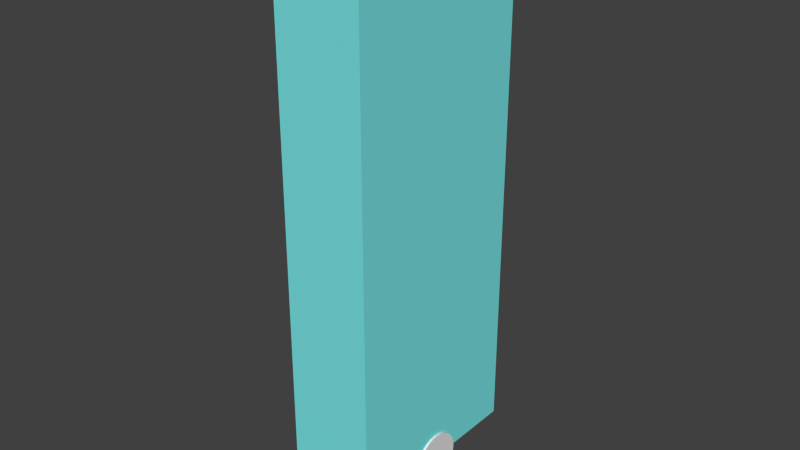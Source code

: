 # Source: Two_Ports.blend  (saved by Blender 2.79.0; exported with 4.5.12 LTS)
import bpy
from mathutils import Matrix  # noqa: F401  (used for matrix-valued properties, if any)

bpy.ops.wm.read_factory_settings(use_empty=True)
scene = bpy.context.scene
scene.name = 'Case'

# ---- collections
col_collection_1 = bpy.data.collections.new('Collection 1'); scene.collection.children.link(col_collection_1)

# ---- materials (node trees are filled in below, after node groups)
mat_material = bpy.data.materials.new('Material')
mat_material.alpha_threshold = 0.0
mat_material.roughness = 0.5
mat_burner = bpy.data.materials.new('Burner')
mat_burner.alpha_threshold = 0.0
mat_burner.diffuse_color = (0.8, 0.0, 0.0, 1.0)
mat_burner.roughness = 0.5
mat_open = bpy.data.materials.new('OPEN')
mat_open.alpha_threshold = 0.0
mat_open.diffuse_color = (0.2, 0.8, 0.8, 1.0)
mat_open.roughness = 0.5

# ---- material node trees
mat_material.use_nodes = True; mat_material.node_tree.nodes.clear()
_N = mat_material.node_tree.nodes; _L = mat_material.node_tree.links
n0 = _N.new('ShaderNodeOutputMaterial'); n0.name = 'Material Output'; n0.location = (300, 300)
n1 = _N.new('ShaderNodeBsdfDiffuse'); n1.name = 'Diffuse BSDF'; n1.location = (10, 300)
_L.new(n1.outputs[0], n0.inputs[0])
n0.is_active_output = True

# ---- world
world_world = bpy.data.worlds.new('World'); scene.world = world_world
world_world.color = (0.05088, 0.05088, 0.05088)
world_world.use_sun_shadow = False
world_world.sun_shadow_jitter_overblur = 0.0
world_world.cycles.sampling_method = 'NONE'
world_world.cycles.sample_map_resolution = 256

# ---- meshes
me_cylinder_004 = bpy.data.meshes.new('Cylinder.004')
me_cylinder_004.from_pydata([(0.0, 0.0, -1.05), (0.0, 0.0, 1.05), (0.0, 0.0625, -1.05), (0.0, 0.0625, 1.05), (0.02392, 0.05774, -1.05), (0.02392, 0.05774, 1.05), (0.04419, 0.04419, -1.05), (0.04419, 0.04419, 1.05), (0.05774, 0.02392, -1.05), (0.05774, 0.02392, 1.05), (0.0625, -2.732e-09, -1.05), (0.0625, -2.732e-09, 1.05), (0.05774, -0.02392, -1.05), (0.05774, -0.02392, 1.05), (0.04419, -0.04419, -1.05), (0.04419, -0.04419, 1.05), (0.02392, -0.05774, -1.05), (0.02392, -0.05774, 1.05), (9.437e-09, -0.0625, -1.05), (9.437e-09, -0.0625, 1.05), (-0.02392, -0.05774, -1.05), (-0.02392, -0.05774, 1.05), (-0.04419, -0.04419, -1.05), (-0.04419, -0.04419, 1.05), (-0.05774, -0.02392, -1.05), (-0.05774, -0.02392, 1.05), (-0.0625, 7.453e-10, -1.05), (-0.0625, 7.453e-10, 1.05), (-0.05774, 0.02392, -1.05), (-0.05774, 0.02392, 1.05), (-0.04419, 0.04419, -1.05), (-0.04419, 0.04419, 1.05), (-0.02392, 0.05774, -1.05), (-0.02392, 0.05774, 1.05), (1.0, 0.0, -1.05), (1.0, 0.0, 1.05), (1.0, 0.0625, -1.05), (1.0, 0.0625, 1.05), (1.024, 0.05774, -1.05), (1.024, 0.05774, 1.05), (1.044, 0.04419, -1.05), (1.044, 0.04419, 1.05), (1.058, 0.02392, -1.05), (1.058, 0.02392, 1.05), (1.062, -2.732e-09, -1.05), (1.062, -2.732e-09, 1.05), (1.058, -0.02392, -1.05), (1.058, -0.02392, 1.05), (1.044, -0.04419, -1.05), (1.044, -0.04419, 1.05), (1.024, -0.05774, -1.05), (1.024, -0.05774, 1.05), (1.0, -0.0625, -1.05), (1.0, -0.0625, 1.05), (0.9761, -0.05774, -1.05), (0.9761, -0.05774, 1.05), (0.9558, -0.04419, -1.05), (0.9558, -0.04419, 1.05), (0.9423, -0.02392, -1.05), (0.9423, -0.02392, 1.05), (0.9375, 7.453e-10, -1.05), (0.9375, 7.453e-10, 1.05), (0.9423, 0.02392, -1.05), (0.9423, 0.02392, 1.05), (0.9558, 0.04419, -1.05), (0.9558, 0.04419, 1.05), (0.9761, 0.05774, -1.05), (0.9761, 0.05774, 1.05)], [], [(0, 2, 4), (1, 5, 3), (2, 3, 5, 4), (0, 4, 6), (1, 7, 5), (4, 5, 7, 6), (0, 6, 8), (1, 9, 7), (6, 7, 9, 8), (0, 8, 10), (1, 11, 9), (8, 9, 11, 10), (0, 10, 12), (1, 13, 11), (10, 11, 13, 12), (0, 12, 14), (1, 15, 13), (12, 13, 15, 14), (0, 14, 16), (1, 17, 15), (14, 15, 17, 16), (0, 16, 18), (1, 19, 17), (16, 17, 19, 18), (0, 18, 20), (1, 21, 19), (18, 19, 21, 20), (0, 20, 22), (1, 23, 21), (20, 21, 23, 22), (0, 22, 24), (1, 25, 23), (22, 23, 25, 24), (0, 24, 26), (1, 27, 25), (24, 25, 27, 26), (0, 26, 28), (1, 29, 27), (26, 27, 29, 28), (0, 28, 30), (1, 31, 29), (28, 29, 31, 30), (0, 30, 32), (1, 33, 31), (30, 31, 33, 32), (0, 32, 2), (1, 3, 33), (32, 33, 3, 2), (34, 36, 38), (35, 39, 37), (36, 37, 39, 38), (34, 38, 40), (35, 41, 39), (38, 39, 41, 40), (34, 40, 42), (35, 43, 41), (40, 41, 43, 42), (34, 42, 44), (35, 45, 43), (42, 43, 45, 44), (34, 44, 46), (35, 47, 45), (44, 45, 47, 46), (34, 46, 48), (35, 49, 47), (46, 47, 49, 48), (34, 48, 50), (35, 51, 49), (48, 49, 51, 50), (34, 50, 52), (35, 53, 51), (50, 51, 53, 52), (34, 52, 54), (35, 55, 53), (52, 53, 55, 54), (34, 54, 56), (35, 57, 55), (54, 55, 57, 56), (34, 56, 58), (35, 59, 57), (56, 57, 59, 58), (34, 58, 60), (35, 61, 59), (58, 59, 61, 60), (34, 60, 62), (35, 63, 61), (60, 61, 63, 62), (34, 62, 64), (35, 65, 63), (62, 63, 65, 64), (34, 64, 66), (35, 67, 65), (64, 65, 67, 66), (34, 66, 36), (35, 37, 67), (66, 67, 37, 36)])
me_cylinder_004.use_remesh_preserve_volume = False
me_cylinder_004.use_remesh_preserve_attributes = False
me_cylinder_004.use_mirror_vertex_groups = False
me_cylinder_004.update()
me_cylinder_005 = bpy.data.meshes.new('Cylinder.005')
me_cylinder_005.from_pydata([(-0.5, 0.0, -0.5), (-0.5, 0.0625, -0.5), (-0.5, 0.05774, -0.4761), (-0.5, 0.04419, -0.4558), (-0.5, 0.02392, -0.4423), (-0.5, -2.732e-09, -0.4375), (-0.5, -0.02392, -0.4423), (-0.5, -0.04419, -0.4558), (-0.5, -0.05774, -0.4761), (-0.5, -0.0625, -0.5), (-0.5, -0.05774, -0.5239), (-0.5, -0.04419, -0.5442), (-0.5, -0.02392, -0.5577), (-0.5, 7.453e-10, -0.5625), (-0.5, 0.02392, -0.5577), (-0.5, 0.04419, -0.5442), (-0.5, 0.05774, -0.5239), (-0.5, 0.0, 0.5), (-0.5, 0.0625, 0.5), (-0.5, 0.05774, 0.5239), (-0.5, 0.04419, 0.5442), (-0.5, 0.02392, 0.5577), (-0.5, -2.732e-09, 0.5625), (-0.5, -0.02392, 0.5577), (-0.5, -0.04419, 0.5442), (-0.5, -0.05774, 0.5239), (-0.5, -0.0625, 0.5), (-0.5, -0.05774, 0.4761), (-0.5, -0.04419, 0.4558), (-0.5, -0.02392, 0.4423), (-0.5, 7.453e-10, 0.4375), (-0.5, 0.02392, 0.4423), (-0.5, 0.04419, 0.4558), (-0.5, 0.05774, 0.4761), (0.0, 0.0, -1.05), (0.0, 0.0, 1.05), (0.0, 0.625, -1.05), (0.0, 0.625, 1.05), (0.1219, 0.613, -1.05), (0.1219, 0.613, 1.05), (0.2392, 0.5774, -1.05), (0.2392, 0.5774, 1.05), (0.3472, 0.5197, -1.05), (0.3472, 0.5197, 1.05), (0.4419, 0.4419, -1.05), (0.4419, 0.4419, 1.05), (0.5197, 0.3472, -1.05), (0.5197, 0.3472, 1.05), (0.5774, 0.2392, -1.05), (0.5774, 0.2392, 1.05), (0.613, 0.1219, -1.05), (0.613, 0.1219, 1.05), (0.625, 4.719e-08, -1.05), (0.625, 4.719e-08, 1.05), (0.613, -0.1219, -1.05), (0.613, -0.1219, 1.05), (0.5774, -0.2392, -1.05), (0.5774, -0.2392, 1.05), (0.5197, -0.3472, -1.05), (0.5197, -0.3472, 1.05), (0.4419, -0.4419, -1.05), (0.4419, -0.4419, 1.05), (0.3472, -0.5197, -1.05), (0.3472, -0.5197, 1.05), (0.2392, -0.5774, -1.05), (0.2392, -0.5774, 1.05), (0.1219, -0.613, -1.05), (0.1219, -0.613, 1.05), (-2.037e-07, -0.625, -1.05), (-2.037e-07, -0.625, 1.05), (-0.1219, -0.613, -1.05), (-0.1219, -0.613, 1.05), (-0.2392, -0.5774, -1.05), (-0.2392, -0.5774, 1.05), (-0.3472, -0.5197, -1.05), (-0.3472, -0.5197, 1.05), (-0.4419, -0.4419, -1.05), (-0.4419, -0.4419, 1.05), (-0.5197, -0.3472, -1.05), (-0.5197, -0.3472, 1.05), (-0.5774, -0.2392, -1.05), (-0.5774, -0.2392, 1.05), (-0.613, -0.1219, -1.05), (-0.613, -0.1219, 1.05), (-0.625, 6.035e-07, -1.05), (-0.625, 6.035e-07, 1.05), (-0.613, 0.1219, -1.05), (-0.613, 0.1219, 1.05), (-0.5774, 0.2392, -1.05), (-0.5774, 0.2392, 1.05), (-0.5197, 0.3472, -1.05), (-0.5197, 0.3472, 1.05), (-0.4419, 0.4419, -1.05), (-0.4419, 0.4419, 1.05), (-0.3472, 0.5197, -1.05), (-0.3472, 0.5197, 1.05), (-0.2392, 0.5774, -1.05), (-0.2392, 0.5774, 1.05), (-0.1219, 0.613, -1.05), (-0.1219, 0.613, 1.05), (0.0, 0.625, -0.84), (0.0, 0.625, -0.63), (0.0, 0.625, -0.42), (0.0, 0.625, -0.21), (0.0, 0.625, 0.0), (0.0, 0.625, 0.21), (0.0, 0.625, 0.42), (0.0, 0.625, 0.63), (0.0, 0.625, 0.84), (0.1219, 0.613, 0.84), (0.1219, 0.613, 0.63), (0.1219, 0.613, 0.42), (0.1219, 0.613, 0.21), (0.1219, 0.613, 0.0), (0.1219, 0.613, -0.21), (0.1219, 0.613, -0.42), (0.1219, 0.613, -0.63), (0.1219, 0.613, -0.84), (0.2392, 0.5774, 0.84), (0.2392, 0.5774, 0.63), (0.2392, 0.5774, 0.42), (0.2392, 0.5774, 0.21), (0.2392, 0.5774, 0.0), (0.2392, 0.5774, -0.21), (0.2392, 0.5774, -0.42), (0.2392, 0.5774, -0.63), (0.2392, 0.5774, -0.84), (0.3472, 0.5197, 0.84), (0.3472, 0.5197, 0.63), (0.3472, 0.5197, 0.42), (0.3472, 0.5197, 0.21), (0.3472, 0.5197, 0.0), (0.3472, 0.5197, -0.21), (0.3472, 0.5197, -0.42), (0.3472, 0.5197, -0.63), (0.3472, 0.5197, -0.84), (0.4419, 0.4419, 0.84), (0.4419, 0.4419, 0.63), (0.4419, 0.4419, 0.42), (0.4419, 0.4419, 0.21), (0.4419, 0.4419, 0.0), (0.4419, 0.4419, -0.21), (0.4419, 0.4419, -0.42), (0.4419, 0.4419, -0.63), (0.4419, 0.4419, -0.84), (0.5197, 0.3472, 0.84), (0.5197, 0.3472, 0.63), (0.5197, 0.3472, 0.42), (0.5197, 0.3472, 0.21), (0.5197, 0.3472, 0.0), (0.5197, 0.3472, -0.21), (0.5197, 0.3472, -0.42), (0.5197, 0.3472, -0.63), (0.5197, 0.3472, -0.84), (0.5774, 0.2392, 0.84), (0.5774, 0.2392, 0.63), (0.5774, 0.2392, 0.42), (0.5774, 0.2392, 0.21), (0.5774, 0.2392, 0.0), (0.5774, 0.2392, -0.21), (0.5774, 0.2392, -0.42), (0.5774, 0.2392, -0.63), (0.5774, 0.2392, -0.84), (0.613, 0.1219, 0.84), (0.613, 0.1219, 0.63), (0.613, 0.1219, 0.42), (0.613, 0.1219, 0.21), (0.613, 0.1219, 0.0), (0.613, 0.1219, -0.21), (0.613, 0.1219, -0.42), (0.613, 0.1219, -0.63), (0.613, 0.1219, -0.84), (0.625, 4.719e-08, 0.84), (0.625, 4.719e-08, 0.63), (0.625, 4.719e-08, 0.42), (0.625, 4.719e-08, 0.21), (0.625, 4.719e-08, 0.0), (0.625, 4.719e-08, -0.21), (0.625, 4.719e-08, -0.42), (0.625, 4.719e-08, -0.63), (0.625, 4.719e-08, -0.84), (0.613, -0.1219, 0.84), (0.613, -0.1219, 0.63), (0.613, -0.1219, 0.42), (0.613, -0.1219, 0.21), (0.613, -0.1219, 0.0), (0.613, -0.1219, -0.21), (0.613, -0.1219, -0.42), (0.613, -0.1219, -0.63), (0.613, -0.1219, -0.84), (0.5774, -0.2392, 0.84), (0.5774, -0.2392, 0.63), (0.5774, -0.2392, 0.42), (0.5774, -0.2392, 0.21), (0.5774, -0.2392, 0.0), (0.5774, -0.2392, -0.21), (0.5774, -0.2392, -0.42), (0.5774, -0.2392, -0.63), (0.5774, -0.2392, -0.84), (0.5197, -0.3472, 0.84), (0.5197, -0.3472, 0.63), (0.5197, -0.3472, 0.42), (0.5197, -0.3472, 0.21), (0.5197, -0.3472, 0.0), (0.5197, -0.3472, -0.21), (0.5197, -0.3472, -0.42), (0.5197, -0.3472, -0.63), (0.5197, -0.3472, -0.84), (0.4419, -0.4419, 0.84), (0.4419, -0.4419, 0.63), (0.4419, -0.4419, 0.42), (0.4419, -0.4419, 0.21), (0.4419, -0.4419, 0.0), (0.4419, -0.4419, -0.21), (0.4419, -0.4419, -0.42), (0.4419, -0.4419, -0.63), (0.4419, -0.4419, -0.84), (0.3472, -0.5197, 0.84), (0.3472, -0.5197, 0.63), (0.3472, -0.5197, 0.42), (0.3472, -0.5197, 0.21), (0.3472, -0.5197, 0.0), (0.3472, -0.5197, -0.21), (0.3472, -0.5197, -0.42), (0.3472, -0.5197, -0.63), (0.3472, -0.5197, -0.84), (0.2392, -0.5774, 0.84), (0.2392, -0.5774, 0.63), (0.2392, -0.5774, 0.42), (0.2392, -0.5774, 0.21), (0.2392, -0.5774, 0.0), (0.2392, -0.5774, -0.21), (0.2392, -0.5774, -0.42), (0.2392, -0.5774, -0.63), (0.2392, -0.5774, -0.84), (0.1219, -0.613, 0.84), (0.1219, -0.613, 0.63), (0.1219, -0.613, 0.42), (0.1219, -0.613, 0.21), (0.1219, -0.613, 0.0), (0.1219, -0.613, -0.21), (0.1219, -0.613, -0.42), (0.1219, -0.613, -0.63), (0.1219, -0.613, -0.84), (-2.037e-07, -0.625, 0.84), (-2.037e-07, -0.625, 0.63), (-2.037e-07, -0.625, 0.42), (-2.037e-07, -0.625, 0.21), (-2.037e-07, -0.625, 0.0), (-2.037e-07, -0.625, -0.21), (-2.037e-07, -0.625, -0.42), (-2.037e-07, -0.625, -0.63), (-2.037e-07, -0.625, -0.84), (-0.1219, -0.613, 0.84), (-0.1219, -0.613, 0.63), (-0.1219, -0.613, 0.42), (-0.1219, -0.613, 0.21), (-0.1219, -0.613, 0.0), (-0.1219, -0.613, -0.21), (-0.1219, -0.613, -0.42), (-0.1219, -0.613, -0.63), (-0.1219, -0.613, -0.84), (-0.2392, -0.5774, 0.84), (-0.2392, -0.5774, 0.63), (-0.2392, -0.5774, 0.42), (-0.2392, -0.5774, 0.21), (-0.2392, -0.5774, 0.0), (-0.2392, -0.5774, -0.21), (-0.2392, -0.5774, -0.42), (-0.2392, -0.5774, -0.63), (-0.2392, -0.5774, -0.84), (-0.3472, -0.5197, 0.84), (-0.3472, -0.5197, 0.63), (-0.3472, -0.5197, 0.42), (-0.3472, -0.5197, 0.21), (-0.3472, -0.5197, 0.0), (-0.3472, -0.5197, -0.21), (-0.3472, -0.5197, -0.42), (-0.3472, -0.5197, -0.63), (-0.3472, -0.5197, -0.84), (-0.4419, -0.4419, 0.84), (-0.4419, -0.4419, 0.63), (-0.4419, -0.4419, 0.42), (-0.4419, -0.4419, 0.21), (-0.4419, -0.4419, 0.0), (-0.4419, -0.4419, -0.21), (-0.4419, -0.4419, -0.42), (-0.4419, -0.4419, -0.63), (-0.4419, -0.4419, -0.84), (-0.5197, -0.3472, 0.84), (-0.5197, -0.3472, 0.63), (-0.5197, -0.3472, 0.42), (-0.5197, -0.3472, 0.21), (-0.5197, -0.3472, 0.0), (-0.5197, -0.3472, -0.21), (-0.5197, -0.3472, -0.42), (-0.5197, -0.3472, -0.63), (-0.5197, -0.3472, -0.84), (-0.5774, -0.2392, 0.84), (-0.5774, -0.2392, 0.63), (-0.5774, -0.2392, 0.42), (-0.5774, -0.2392, 0.21), (-0.5774, -0.2392, 0.0), (-0.5774, -0.2392, -0.21), (-0.5774, -0.2392, -0.42), (-0.5774, -0.2392, -0.63), (-0.5774, -0.2392, -0.84), (-0.613, -0.1219, 0.84), (-0.613, -0.1219, 0.63), (-0.613, -0.1219, 0.42), (-0.613, -0.1219, 0.21), (-0.613, -0.1219, 0.0), (-0.613, -0.1219, -0.21), (-0.613, -0.1219, -0.42), (-0.613, -0.1219, -0.63), (-0.613, -0.1219, -0.84), (-0.625, 6.035e-07, 0.84), (-0.625, 6.035e-07, 0.63), (-0.625, 6.035e-07, 0.42), (-0.625, 6.035e-07, 0.21), (-0.625, 6.035e-07, 0.0), (-0.625, 6.035e-07, -0.21), (-0.625, 6.035e-07, -0.42), (-0.625, 6.035e-07, -0.63), (-0.625, 6.035e-07, -0.84), (-0.613, 0.1219, 0.84), (-0.613, 0.1219, 0.63), (-0.613, 0.1219, 0.42), (-0.613, 0.1219, 0.21), (-0.613, 0.1219, 0.0), (-0.613, 0.1219, -0.21), (-0.613, 0.1219, -0.42), (-0.613, 0.1219, -0.63), (-0.613, 0.1219, -0.84), (-0.5774, 0.2392, 0.84), (-0.5774, 0.2392, 0.63), (-0.5774, 0.2392, 0.42), (-0.5774, 0.2392, 0.21), (-0.5774, 0.2392, 0.0), (-0.5774, 0.2392, -0.21), (-0.5774, 0.2392, -0.42), (-0.5774, 0.2392, -0.63), (-0.5774, 0.2392, -0.84), (-0.5197, 0.3472, 0.84), (-0.5197, 0.3472, 0.63), (-0.5197, 0.3472, 0.42), (-0.5197, 0.3472, 0.21), (-0.5197, 0.3472, 0.0), (-0.5197, 0.3472, -0.21), (-0.5197, 0.3472, -0.42), (-0.5197, 0.3472, -0.63), (-0.5197, 0.3472, -0.84), (-0.4419, 0.4419, 0.84), (-0.4419, 0.4419, 0.63), (-0.4419, 0.4419, 0.42), (-0.4419, 0.4419, 0.21), (-0.4419, 0.4419, 0.0), (-0.4419, 0.4419, -0.21), (-0.4419, 0.4419, -0.42), (-0.4419, 0.4419, -0.63), (-0.4419, 0.4419, -0.84), (-0.3472, 0.5197, 0.84), (-0.3472, 0.5197, 0.63), (-0.3472, 0.5197, 0.42), (-0.3472, 0.5197, 0.21), (-0.3472, 0.5197, 0.0), (-0.3472, 0.5197, -0.21), (-0.3472, 0.5197, -0.42), (-0.3472, 0.5197, -0.63), (-0.3472, 0.5197, -0.84), (-0.2392, 0.5774, 0.84), (-0.2392, 0.5774, 0.63), (-0.2392, 0.5774, 0.42), (-0.2392, 0.5774, 0.21), (-0.2392, 0.5774, 0.0), (-0.2392, 0.5774, -0.21), (-0.2392, 0.5774, -0.42), (-0.2392, 0.5774, -0.63), (-0.2392, 0.5774, -0.84), (-0.1219, 0.613, 0.84), (-0.1219, 0.613, 0.63), (-0.1219, 0.613, 0.42), (-0.1219, 0.613, 0.21), (-0.1219, 0.613, 0.0), (-0.1219, 0.613, -0.21), (-0.1219, 0.613, -0.42), (-0.1219, 0.613, -0.63), (-0.1219, 0.613, -0.84), (-0.6226, 0.02392, 0.5577), (-0.6206, -0.04419, 0.5442), (-0.625, -2.732e-09, 0.5625), (-0.6193, -0.05774, 0.5239), (-0.6193, 0.05774, 0.4761), (-0.6193, -0.05774, 0.4761), (-0.6206, 0.04419, 0.4558), (-0.6188, -0.0625, 0.5), (-0.6226, -0.02392, 0.5577), (-0.6206, 0.04419, 0.5442), (-0.6188, 0.0625, 0.5), (-0.6226, 0.02392, 0.4423), (-0.625, 7.453e-10, 0.4375), (-0.6206, -0.04419, -0.5442), (-0.6188, -0.0625, -0.5), (-0.6193, -0.05774, -0.5239), (-0.6206, -0.04419, -0.4558), (-0.6193, -0.05774, -0.4761), (-0.6226, -0.02392, -0.4423), (-0.6206, 0.04419, -0.5442), (-0.6226, 0.02392, -0.5577), (-0.6193, 0.05774, 0.5239), (-0.6193, 0.05774, -0.5239), (-0.6188, 0.0625, -0.5), (-0.625, -2.732e-09, -0.4375), (-0.6226, -0.02392, -0.5577), (-0.625, 7.453e-10, -0.5625), (-0.6226, 0.02392, -0.4423), (-0.6206, -0.04419, 0.4558), (-0.6226, -0.02392, 0.4423), (-0.6206, 0.04419, -0.4558), (-0.6193, 0.05774, -0.4761)], [], [(0, 2, 1), (1, 2, 419, 411), (0, 3, 2), (2, 3, 418, 419), (0, 4, 3), (3, 4, 415, 418), (0, 5, 4), (4, 5, 412, 415), (0, 6, 5), (5, 6, 406, 412), (0, 7, 6), (6, 7, 404, 406), (0, 8, 7), (7, 8, 405, 404), (0, 9, 8), (8, 9, 402, 405), (0, 10, 9), (9, 10, 403, 402), (0, 11, 10), (10, 11, 401, 403), (0, 12, 11), (11, 12, 413, 401), (0, 13, 12), (12, 13, 414, 413), (0, 14, 13), (13, 14, 408, 414), (0, 15, 14), (14, 15, 407, 408), (0, 16, 15), (15, 16, 410, 407), (0, 1, 16), (16, 1, 411, 410), (17, 19, 18), (18, 19, 409, 398), (17, 20, 19), (19, 20, 397, 409), (17, 21, 20), (20, 21, 388, 397), (17, 22, 21), (21, 22, 390, 388), (17, 23, 22), (22, 23, 396, 390), (17, 24, 23), (23, 24, 389, 396), (17, 25, 24), (24, 25, 391, 389), (17, 26, 25), (25, 26, 395, 391), (17, 27, 26), (26, 27, 393, 395), (17, 28, 27), (27, 28, 416, 393), (17, 29, 28), (28, 29, 417, 416), (17, 30, 29), (29, 30, 400, 417), (17, 31, 30), (30, 31, 399, 400), (17, 32, 31), (31, 32, 394, 399), (17, 33, 32), (32, 33, 392, 394), (17, 18, 33), (33, 18, 398, 392), (34, 36, 38), (35, 39, 37), (108, 37, 39, 109), (34, 38, 40), (35, 41, 39), (109, 39, 41, 118), (34, 40, 42), (35, 43, 41), (118, 41, 43, 127), (34, 42, 44), (35, 45, 43), (127, 43, 45, 136), (34, 44, 46), (35, 47, 45), (136, 45, 47, 145), (34, 46, 48), (35, 49, 47), (145, 47, 49, 154), (34, 48, 50), (35, 51, 49), (154, 49, 51, 163), (34, 50, 52), (35, 53, 51), (163, 51, 53, 172), (34, 52, 54), (35, 55, 53), (172, 53, 55, 181), (34, 54, 56), (35, 57, 55), (181, 55, 57, 190), (34, 56, 58), (35, 59, 57), (190, 57, 59, 199), (34, 58, 60), (35, 61, 59), (199, 59, 61, 208), (34, 60, 62), (35, 63, 61), (208, 61, 63, 217), (34, 62, 64), (35, 65, 63), (217, 63, 65, 226), (34, 64, 66), (35, 67, 65), (226, 65, 67, 235), (34, 66, 68), (35, 69, 67), (235, 67, 69, 244), (34, 68, 70), (35, 71, 69), (244, 69, 71, 253), (34, 70, 72), (35, 73, 71), (253, 71, 73, 262), (34, 72, 74), (35, 75, 73), (262, 73, 75, 271), (34, 74, 76), (35, 77, 75), (271, 75, 77, 280), (34, 76, 78), (35, 79, 77), (280, 77, 79, 289), (34, 78, 80), (35, 81, 79), (289, 79, 81, 298), (34, 80, 82), (35, 83, 81), (298, 81, 83, 307), (34, 82, 84), (35, 85, 83), (307, 83, 85, 316), (34, 84, 86), (35, 87, 85), (316, 85, 87, 325), (34, 86, 88), (35, 89, 87), (325, 87, 89, 334), (34, 88, 90), (35, 91, 89), (334, 89, 91, 343), (34, 90, 92), (35, 93, 91), (343, 91, 93, 352), (34, 92, 94), (35, 95, 93), (352, 93, 95, 361), (34, 94, 96), (35, 97, 95), (361, 95, 97, 370), (34, 96, 98), (35, 99, 97), (370, 97, 99, 379), (34, 98, 36), (35, 37, 99), (379, 99, 37, 108), (98, 387, 100, 36), (387, 386, 101, 100), (386, 385, 102, 101), (385, 384, 103, 102), (384, 383, 104, 103), (383, 382, 105, 104), (382, 381, 106, 105), (381, 380, 107, 106), (380, 379, 108, 107), (96, 378, 387, 98), (378, 377, 386, 387), (377, 376, 385, 386), (376, 375, 384, 385), (375, 374, 383, 384), (374, 373, 382, 383), (373, 372, 381, 382), (372, 371, 380, 381), (371, 370, 379, 380), (94, 369, 378, 96), (369, 368, 377, 378), (368, 367, 376, 377), (367, 366, 375, 376), (366, 365, 374, 375), (365, 364, 373, 374), (364, 363, 372, 373), (363, 362, 371, 372), (362, 361, 370, 371), (92, 360, 369, 94), (360, 359, 368, 369), (359, 358, 367, 368), (358, 357, 366, 367), (357, 356, 365, 366), (356, 355, 364, 365), (355, 354, 363, 364), (354, 353, 362, 363), (353, 352, 361, 362), (90, 351, 360, 92), (351, 350, 359, 360), (350, 349, 358, 359), (349, 348, 357, 358), (348, 347, 356, 357), (347, 346, 355, 356), (346, 345, 354, 355), (345, 344, 353, 354), (344, 343, 352, 353), (88, 342, 351, 90), (342, 341, 350, 351), (341, 340, 349, 350), (340, 339, 348, 349), (339, 338, 347, 348), (338, 337, 346, 347), (337, 336, 345, 346), (336, 335, 344, 345), (335, 334, 343, 344), (86, 333, 342, 88), (333, 332, 341, 342), (332, 331, 340, 341), (331, 330, 339, 340), (330, 329, 338, 339), (329, 328, 337, 338), (328, 327, 336, 337), (327, 326, 335, 336), (326, 325, 334, 335), (84, 324, 333, 86), (324, 323, 332, 333), (323, 414, 408, 407, 410, 411, 419, 418, 415, 412, 322, 331, 332), (322, 321, 330, 331), (321, 320, 329, 330), (320, 319, 328, 329), (319, 318, 327, 328), (318, 400, 399, 394, 392, 398, 409, 397, 388, 390, 317, 326, 327), (317, 316, 325, 326), (82, 315, 324, 84), (315, 314, 323, 324), (314, 313, 322, 412, 406, 404, 405, 402, 403, 401, 413, 414, 323), (313, 312, 321, 322), (312, 311, 320, 321), (311, 310, 319, 320), (310, 309, 318, 319), (309, 308, 317, 390, 396, 389, 391, 395, 393, 416, 417, 400, 318), (308, 307, 316, 317), (80, 306, 315, 82), (306, 305, 314, 315), (305, 304, 313, 314), (304, 303, 312, 313), (303, 302, 311, 312), (302, 301, 310, 311), (301, 300, 309, 310), (300, 299, 308, 309), (299, 298, 307, 308), (78, 297, 306, 80), (297, 296, 305, 306), (296, 295, 304, 305), (295, 294, 303, 304), (294, 293, 302, 303), (293, 292, 301, 302), (292, 291, 300, 301), (291, 290, 299, 300), (290, 289, 298, 299), (76, 288, 297, 78), (288, 287, 296, 297), (287, 286, 295, 296), (286, 285, 294, 295), (285, 284, 293, 294), (284, 283, 292, 293), (283, 282, 291, 292), (282, 281, 290, 291), (281, 280, 289, 290), (74, 279, 288, 76), (279, 278, 287, 288), (278, 277, 286, 287), (277, 276, 285, 286), (276, 275, 284, 285), (275, 274, 283, 284), (274, 273, 282, 283), (273, 272, 281, 282), (272, 271, 280, 281), (72, 270, 279, 74), (270, 269, 278, 279), (269, 268, 277, 278), (268, 267, 276, 277), (267, 266, 275, 276), (266, 265, 274, 275), (265, 264, 273, 274), (264, 263, 272, 273), (263, 262, 271, 272), (70, 261, 270, 72), (261, 260, 269, 270), (260, 259, 268, 269), (259, 258, 267, 268), (258, 257, 266, 267), (257, 256, 265, 266), (256, 255, 264, 265), (255, 254, 263, 264), (254, 253, 262, 263), (68, 252, 261, 70), (252, 251, 260, 261), (251, 250, 259, 260), (250, 249, 258, 259), (249, 248, 257, 258), (248, 247, 256, 257), (247, 246, 255, 256), (246, 245, 254, 255), (245, 244, 253, 254), (66, 243, 252, 68), (243, 242, 251, 252), (242, 241, 250, 251), (241, 240, 249, 250), (240, 239, 248, 249), (239, 238, 247, 248), (238, 237, 246, 247), (237, 236, 245, 246), (236, 235, 244, 245), (64, 234, 243, 66), (234, 233, 242, 243), (233, 232, 241, 242), (232, 231, 240, 241), (231, 230, 239, 240), (230, 229, 238, 239), (229, 228, 237, 238), (228, 227, 236, 237), (227, 226, 235, 236), (62, 225, 234, 64), (225, 224, 233, 234), (224, 223, 232, 233), (223, 222, 231, 232), (222, 221, 230, 231), (221, 220, 229, 230), (220, 219, 228, 229), (219, 218, 227, 228), (218, 217, 226, 227), (60, 216, 225, 62), (216, 215, 224, 225), (215, 214, 223, 224), (214, 213, 222, 223), (213, 212, 221, 222), (212, 211, 220, 221), (211, 210, 219, 220), (210, 209, 218, 219), (209, 208, 217, 218), (58, 207, 216, 60), (207, 206, 215, 216), (206, 205, 214, 215), (205, 204, 213, 214), (204, 203, 212, 213), (203, 202, 211, 212), (202, 201, 210, 211), (201, 200, 209, 210), (200, 199, 208, 209), (56, 198, 207, 58), (198, 197, 206, 207), (197, 196, 205, 206), (196, 195, 204, 205), (195, 194, 203, 204), (194, 193, 202, 203), (193, 192, 201, 202), (192, 191, 200, 201), (191, 190, 199, 200), (54, 189, 198, 56), (189, 188, 197, 198), (188, 187, 196, 197), (187, 186, 195, 196), (186, 185, 194, 195), (185, 184, 193, 194), (184, 183, 192, 193), (183, 182, 191, 192), (182, 181, 190, 191), (52, 180, 189, 54), (180, 179, 188, 189), (179, 178, 187, 188), (178, 177, 186, 187), (177, 176, 185, 186), (176, 175, 184, 185), (175, 174, 183, 184), (174, 173, 182, 183), (173, 172, 181, 182), (50, 171, 180, 52), (171, 170, 179, 180), (170, 169, 178, 179), (169, 168, 177, 178), (168, 167, 176, 177), (167, 166, 175, 176), (166, 165, 174, 175), (165, 164, 173, 174), (164, 163, 172, 173), (48, 162, 171, 50), (162, 161, 170, 171), (161, 160, 169, 170), (160, 159, 168, 169), (159, 158, 167, 168), (158, 157, 166, 167), (157, 156, 165, 166), (156, 155, 164, 165), (155, 154, 163, 164), (46, 153, 162, 48), (153, 152, 161, 162), (152, 151, 160, 161), (151, 150, 159, 160), (150, 149, 158, 159), (149, 148, 157, 158), (148, 147, 156, 157), (147, 146, 155, 156), (146, 145, 154, 155), (44, 144, 153, 46), (144, 143, 152, 153), (143, 142, 151, 152), (142, 141, 150, 151), (141, 140, 149, 150), (140, 139, 148, 149), (139, 138, 147, 148), (138, 137, 146, 147), (137, 136, 145, 146), (42, 135, 144, 44), (135, 134, 143, 144), (134, 133, 142, 143), (133, 132, 141, 142), (132, 131, 140, 141), (131, 130, 139, 140), (130, 129, 138, 139), (129, 128, 137, 138), (128, 127, 136, 137), (40, 126, 135, 42), (126, 125, 134, 135), (125, 124, 133, 134), (124, 123, 132, 133), (123, 122, 131, 132), (122, 121, 130, 131), (121, 120, 129, 130), (120, 119, 128, 129), (119, 118, 127, 128), (38, 117, 126, 40), (117, 116, 125, 126), (116, 115, 124, 125), (115, 114, 123, 124), (114, 113, 122, 123), (113, 112, 121, 122), (112, 111, 120, 121), (111, 110, 119, 120), (110, 109, 118, 119), (36, 100, 117, 38), (100, 101, 116, 117), (101, 102, 115, 116), (102, 103, 114, 115), (103, 104, 113, 114), (104, 105, 112, 113), (105, 106, 111, 112), (106, 107, 110, 111), (107, 108, 109, 110)])
me_cylinder_005.polygons.foreach_set('material_index', [1, 0, 1, 0, 1, 0, 1, 0, 1, 0, 1, 0, 1, 0, 1, 0, 1, 0, 1, 0, 1, 0, 1, 0, 1, 0, 1, 0, 1, 0, 1, 0, 1, 0, 1, 0, 1, 0, 1, 0, 1, 0, 1, 0, 1, 0, 1, 0, 1, 0, 1, 0, 1, 0, 1, 0, 1, 0, 1, 0, 1, 0, 1, 0, 0, 0, 0, 0, 0, 0, 0, 0, 0, 0, 0, 0, 0, 0, 0, 0, 0, 0, 0, 0, 0, 0, 0, 0, 0, 0, 0, 0, 0, 0, 0, 0, 0, 0, 0, 0, 0, 0, 0, 0, 0, 0, 0, 0, 0, 0, 0, 0, 0, 0, 0, 0, 0, 0, 0, 0, 0, 0, 0, 0, 0, 0, 0, 0, 0, 0, 0, 0, 0, 0, 0, 0, 0, 0, 0, 0, 0, 0, 0, 0, 0, 0, 0, 0, 0, 0, 0, 0, 0, 0, 0, 0, 0, 0, 0, 0, 0, 0, 0, 0, 0, 0, 0, 0, 0, 0, 0, 0, 0, 0, 0, 0, 0, 0, 0, 0, 0, 0, 0, 0, 0, 0, 0, 0, 0, 0, 0, 0, 0, 0, 0, 0, 0, 0, 0, 0, 0, 0, 0, 0, 0, 0, 0, 0, 0, 0, 0, 0, 0, 0, 0, 0, 0, 0, 0, 0, 0, 0, 0, 0, 0, 0, 0, 0, 0, 0, 0, 0, 0, 0, 0, 0, 0, 0, 0, 0, 0, 0, 0, 0, 0, 0, 0, 0, 0, 0, 0, 0, 0, 0, 0, 0, 0, 0, 0, 0, 0, 0, 0, 0, 0, 0, 0, 0, 0, 0, 0, 0, 0, 0, 0, 0, 0, 0, 0, 0, 0, 0, 0, 0, 0, 0, 0, 0, 0, 0, 0, 0, 0, 0, 0, 0, 0, 0, 0, 0, 0, 0, 0, 0, 0, 0, 0, 0, 0, 0, 0, 0, 0, 0, 0, 0, 0, 0, 0, 0, 0, 0, 0, 0, 0, 0, 0, 0, 0, 0, 0, 0, 0, 0, 0, 0, 0, 0, 0, 0, 0, 0, 0, 0, 0, 0, 0, 0, 0, 0, 0, 0, 0, 0, 0, 0, 0, 0, 0, 0, 0, 0, 0, 0, 0, 0, 0, 0, 0, 0, 0, 0, 0, 0, 0, 0, 0, 0, 0, 0, 0, 0, 0, 0, 0, 0, 0, 0, 0, 0, 0, 0, 0, 0, 0, 0, 0, 0, 0, 0, 0, 0, 0, 0, 0, 0, 0, 0, 0, 0, 0, 0, 0, 0, 0, 0, 0, 0, 0, 0, 0, 0, 0, 0, 0, 0, 0, 0, 0, 0, 0, 0, 0, 0, 0, 0, 0, 0, 0, 0, 0, 0, 0, 0, 0, 0, 0, 0])
me_cylinder_005.materials.append(mat_material)
me_cylinder_005.materials.append(mat_burner)
me_cylinder_005.use_remesh_preserve_volume = False
me_cylinder_005.use_remesh_preserve_attributes = False
me_cylinder_005.use_mirror_vertex_groups = False
me_cylinder_005.update()
me_plane = bpy.data.meshes.new('Plane')
me_plane.from_pydata([(-1.0, -2.25, 0.0), (1.0, -2.25, 0.0), (-1.0, 2.25, 0.0), (1.0, 2.25, 0.0), (-1.0, -2.25, 12.0), (1.0, -2.25, 12.0), (-1.0, 2.25, 12.0), (1.0, 2.25, 12.0)], [], [(4, 5, 7, 6), (0, 1, 5, 4), (1, 3, 7, 5), (2, 0, 4, 6), (3, 2, 6, 7)])
me_plane.materials.append(mat_open)
me_plane.use_remesh_preserve_volume = False
me_plane.use_remesh_preserve_attributes = False
me_plane.use_mirror_vertex_groups = False
me_plane.update()

# ---- objects
ob_drill_bits = bpy.data.objects.new('Drill Bits', me_cylinder_004)
ob_pipe = bpy.data.objects.new('Pipe', me_cylinder_005)
ob_domain = bpy.data.objects.new('Domain', me_plane)

# ---- transforms, parenting, visibility, modifiers, constraints
ob_drill_bits.location = (-0.5, 0.0, 1.55)
ob_drill_bits.hide_viewport = True
ob_drill_bits.display_type = 'SOLID'
ob_drill_bits.show_transparent = True
ob_drill_bits.lineart.crease_threshold = 0.0
ob_pipe.location = (0.0, 0.0, 0.0)
ob_pipe.rotation_euler = (0.0, 1.571, 0.0)
ob_pipe.display_type = 'SOLID'
ob_pipe.show_transparent = True
ob_pipe.lineart.crease_threshold = 0.0
ob_domain.location = (0.0, 0.0, 0.0)
ob_domain.display_type = 'WIRE'
ob_domain.show_transparent = True
ob_domain.lineart.crease_threshold = 0.0

# ---- collection membership
col_collection_1.objects.link(ob_drill_bits)
col_collection_1.objects.link(ob_pipe)
col_collection_1.objects.link(ob_domain)

# ---- scene / render settings (as saved in the file)
scene.frame_start = 1; scene.frame_end = 250; scene.frame_set(1)
scene.render.engine = 'CYCLES'
scene.render.resolution_percentage = 50
scene.render.dither_intensity = 0.0
scene.cycles.use_denoising = False
scene.cycles.samples = 10
scene.cycles.sampling_pattern = 'TABULATED_SOBOL'
scene.cycles.light_sampling_threshold = 0.0
scene.cycles.use_adaptive_sampling = False
scene.cycles.use_light_tree = False
scene.cycles.blur_glossy = 0.0
scene.cycles.pixel_filter_type = 'GAUSSIAN'
scene.cycles.sample_clamp_indirect = 0.0
scene.view_settings.view_transform = 'Standard'
scene.unit_settings.scale_length = 0.0254
bpy.context.view_layer.update()

# ---- added for rendering (the .blend has no active camera and no usable light): camera, sun
cam_auto = bpy.data.cameras.new('AutoCamera')
cam_auto.lens = 50.0
cam_auto.sensor_width = 36.0
cam_auto.clip_end = 1000.0
ob_auto_camera = bpy.data.objects.new('AutoCamera', cam_auto)
scene.collection.objects.link(ob_auto_camera)
ob_auto_camera.location = (12.9268, -15.5047, 15.8114)
ob_auto_camera.rotation_euler = (1.09748, -7.21219e-08, 0.694738)
scene.camera = ob_auto_camera
light_auto_sun = bpy.data.lights.new('AutoSun', 'SUN')
light_auto_sun.energy = 3.0
light_auto_sun.angle = 0.0523599
ob_auto_sun = bpy.data.objects.new('AutoSun', light_auto_sun)
scene.collection.objects.link(ob_auto_sun)
ob_auto_sun.rotation_euler = (0.872665, 0.174533, 0.523599)
bpy.context.view_layer.update()
